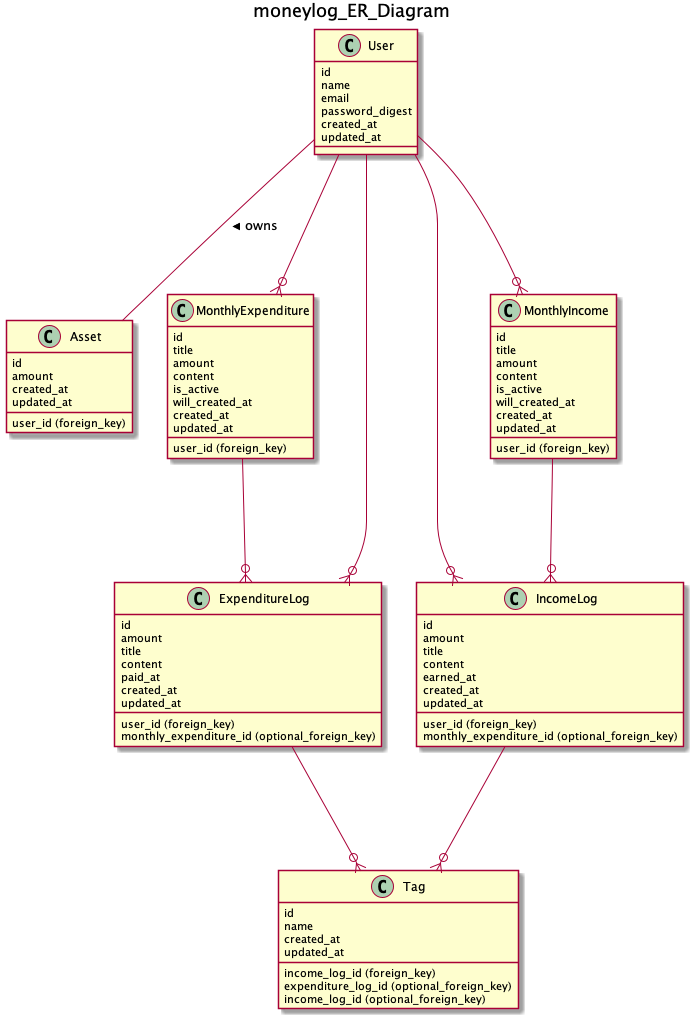

The diagram above was rendered by PlantUML. Its source (embedded in the PNG):
@startuml
  title moneylog_ER_Diagram

  ' Relationship
  User --- Asset: owns >
  User ---o{ ExpenditureLog
  User ---o{ IncomeLog
  User ---o{ MonthlyExpenditure
  User ---o{ MonthlyIncome

  MonthlyExpenditure ---o{ ExpenditureLog
  MonthlyIncome ---o{ IncomeLog

  IncomeLog ---o{ Tag
  ExpenditureLog ---o{ Tag

  class User {
    id
    name
    email
    password_digest
    created_at
    updated_at
  }
  class Asset {
    id
    user_id (foreign_key)
    amount
    created_at
    updated_at
  }
  class MonthlyExpenditure {
    id
    user_id (foreign_key)
    title
    amount
    content
    is_active
    will_created_at
    created_at
    updated_at
  }
  class MonthlyIncome {
    id
    user_id (foreign_key)
    title
    amount
    content
    is_active
    will_created_at
    created_at
    updated_at
  }
  class IncomeLog {
    id
    user_id (foreign_key)
    monthly_expenditure_id (optional_foreign_key)
    amount
    title
    content
    earned_at
    created_at
    updated_at
  }
  class ExpenditureLog {
    id
    user_id (foreign_key)
    monthly_expenditure_id (optional_foreign_key)
    amount
    title
    content
    paid_at
    created_at
    updated_at
  }
  class Tag {
    id
    income_log_id (foreign_key)
    expenditure_log_id (optional_foreign_key)
    income_log_id (optional_foreign_key)
    name
    created_at
    updated_at
  }
@enduml